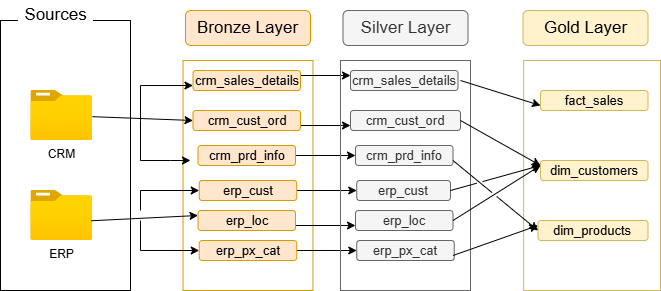

The diagram above was exported from draw.io. Its source (the exported page's mxGraphModel, read from the mxfile embedded in the PNG):
<mxGraphModel dx="1050" dy="522" grid="1" gridSize="10" guides="1" tooltips="1" connect="1" arrows="1" fold="1" page="1" pageScale="1" pageWidth="1169" pageHeight="827" math="0" shadow="0">
  <root>
    <mxCell id="0" />
    <mxCell id="1" parent="0" />
    <mxCell id="iWsAyG6ZpU2JkUWpGJTT-1" value="" style="rounded=0;whiteSpace=wrap;html=1;direction=south;fillColor=none;" parent="1" vertex="1">
      <mxGeometry x="140" y="130" width="130" height="270" as="geometry" />
    </mxCell>
    <mxCell id="iWsAyG6ZpU2JkUWpGJTT-2" value="&lt;font style=&quot;font-size: 17px;&quot;&gt;Sources&lt;/font&gt;" style="rounded=1;whiteSpace=wrap;html=1;strokeColor=none;" parent="1" vertex="1">
      <mxGeometry x="157.5" y="110" width="75" height="30" as="geometry" />
    </mxCell>
    <mxCell id="iWsAyG6ZpU2JkUWpGJTT-3" value="CRM" style="image;aspect=fixed;html=1;points=[];align=center;fontSize=12;image=img/lib/azure2/general/Folder_Blank.svg;" parent="1" vertex="1">
      <mxGeometry x="170.35" y="200" width="61.61" height="50" as="geometry" />
    </mxCell>
    <mxCell id="iWsAyG6ZpU2JkUWpGJTT-4" value="ERP" style="image;aspect=fixed;html=1;points=[];align=center;fontSize=12;image=img/lib/azure2/general/Folder_Blank.svg;" parent="1" vertex="1">
      <mxGeometry x="170.36" y="300" width="61.61" height="50" as="geometry" />
    </mxCell>
    <mxCell id="iWsAyG6ZpU2JkUWpGJTT-5" value="" style="rounded=0;whiteSpace=wrap;html=1;direction=south;fillColor=none;strokeColor=#d79b00;" parent="1" vertex="1">
      <mxGeometry x="322.5" y="170" width="130" height="230" as="geometry" />
    </mxCell>
    <mxCell id="iWsAyG6ZpU2JkUWpGJTT-6" value="&lt;font style=&quot;font-size: 17px;&quot;&gt;Bronze Layer&lt;/font&gt;" style="rounded=1;whiteSpace=wrap;html=1;fillColor=#ffe6cc;strokeColor=#d79b00;" parent="1" vertex="1">
      <mxGeometry x="325" y="120" width="125" height="35" as="geometry" />
    </mxCell>
    <mxCell id="L-yNgzGuGRYo3Zxc3UXO-17" style="edgeStyle=orthogonalEdgeStyle;rounded=0;orthogonalLoop=1;jettySize=auto;html=1;exitX=1;exitY=0.25;exitDx=0;exitDy=0;entryX=0;entryY=0.25;entryDx=0;entryDy=0;" edge="1" parent="1" source="iWsAyG6ZpU2JkUWpGJTT-7" target="L-yNgzGuGRYo3Zxc3UXO-3">
      <mxGeometry relative="1" as="geometry" />
    </mxCell>
    <mxCell id="iWsAyG6ZpU2JkUWpGJTT-7" value="&lt;font style=&quot;font-size: 13px;&quot;&gt;crm_sales_details&lt;/font&gt;" style="rounded=1;whiteSpace=wrap;html=1;fillColor=#ffe6cc;strokeColor=#d79b00;" parent="1" vertex="1">
      <mxGeometry x="332.5" y="180" width="107.5" height="20" as="geometry" />
    </mxCell>
    <mxCell id="L-yNgzGuGRYo3Zxc3UXO-18" style="edgeStyle=orthogonalEdgeStyle;rounded=0;orthogonalLoop=1;jettySize=auto;html=1;exitX=1;exitY=0.75;exitDx=0;exitDy=0;entryX=0;entryY=0.75;entryDx=0;entryDy=0;" edge="1" parent="1" source="iWsAyG6ZpU2JkUWpGJTT-8" target="L-yNgzGuGRYo3Zxc3UXO-4">
      <mxGeometry relative="1" as="geometry" />
    </mxCell>
    <mxCell id="iWsAyG6ZpU2JkUWpGJTT-8" value="&lt;font style=&quot;font-size: 13px;&quot;&gt;crm_cust_ord&lt;/font&gt;" style="rounded=1;whiteSpace=wrap;html=1;fillColor=#ffe6cc;strokeColor=#d79b00;" parent="1" vertex="1">
      <mxGeometry x="332.5" y="220" width="107.5" height="20" as="geometry" />
    </mxCell>
    <mxCell id="L-yNgzGuGRYo3Zxc3UXO-20" style="edgeStyle=orthogonalEdgeStyle;rounded=0;orthogonalLoop=1;jettySize=auto;html=1;exitX=1;exitY=0.5;exitDx=0;exitDy=0;entryX=0;entryY=0.5;entryDx=0;entryDy=0;" edge="1" parent="1" source="iWsAyG6ZpU2JkUWpGJTT-9" target="L-yNgzGuGRYo3Zxc3UXO-5">
      <mxGeometry relative="1" as="geometry" />
    </mxCell>
    <mxCell id="iWsAyG6ZpU2JkUWpGJTT-9" value="&lt;font style=&quot;font-size: 13px;&quot;&gt;crm_prd_info&lt;/font&gt;" style="rounded=1;whiteSpace=wrap;html=1;fillColor=#ffe6cc;strokeColor=#d79b00;" parent="1" vertex="1">
      <mxGeometry x="337.5" y="255" width="97.5" height="20" as="geometry" />
    </mxCell>
    <mxCell id="iWsAyG6ZpU2JkUWpGJTT-26" value="" style="endArrow=classic;html=1;rounded=0;entryX=0;entryY=0.75;entryDx=0;entryDy=0;" parent="1" target="iWsAyG6ZpU2JkUWpGJTT-7" edge="1">
      <mxGeometry width="50" height="50" relative="1" as="geometry">
        <mxPoint x="280" y="230" as="sourcePoint" />
        <mxPoint x="269.65" y="160" as="targetPoint" />
        <Array as="points">
          <mxPoint x="280" y="230" />
          <mxPoint x="280" y="195" />
        </Array>
      </mxGeometry>
    </mxCell>
    <mxCell id="L-yNgzGuGRYo3Zxc3UXO-21" style="edgeStyle=orthogonalEdgeStyle;rounded=0;orthogonalLoop=1;jettySize=auto;html=1;exitX=1;exitY=0.5;exitDx=0;exitDy=0;entryX=0;entryY=0.5;entryDx=0;entryDy=0;" edge="1" parent="1" source="iWsAyG6ZpU2JkUWpGJTT-29" target="L-yNgzGuGRYo3Zxc3UXO-6">
      <mxGeometry relative="1" as="geometry" />
    </mxCell>
    <mxCell id="iWsAyG6ZpU2JkUWpGJTT-29" value="&lt;span style=&quot;font-size: 13px;&quot;&gt;erp_cust&lt;/span&gt;" style="rounded=1;whiteSpace=wrap;html=1;fillColor=#ffe6cc;strokeColor=#d79b00;" parent="1" vertex="1">
      <mxGeometry x="338.75" y="290" width="97.5" height="20" as="geometry" />
    </mxCell>
    <mxCell id="L-yNgzGuGRYo3Zxc3UXO-22" style="edgeStyle=orthogonalEdgeStyle;rounded=0;orthogonalLoop=1;jettySize=auto;html=1;exitX=1;exitY=0.75;exitDx=0;exitDy=0;entryX=0;entryY=0.75;entryDx=0;entryDy=0;" edge="1" parent="1" source="iWsAyG6ZpU2JkUWpGJTT-30" target="L-yNgzGuGRYo3Zxc3UXO-7">
      <mxGeometry relative="1" as="geometry" />
    </mxCell>
    <mxCell id="iWsAyG6ZpU2JkUWpGJTT-30" value="&lt;span style=&quot;font-size: 13px;&quot;&gt;erp_loc&lt;/span&gt;" style="rounded=1;whiteSpace=wrap;html=1;fillColor=#ffe6cc;strokeColor=#d79b00;" parent="1" vertex="1">
      <mxGeometry x="337.5" y="320" width="97.5" height="20" as="geometry" />
    </mxCell>
    <mxCell id="L-yNgzGuGRYo3Zxc3UXO-23" style="edgeStyle=orthogonalEdgeStyle;rounded=0;orthogonalLoop=1;jettySize=auto;html=1;exitX=1;exitY=0.5;exitDx=0;exitDy=0;entryX=0;entryY=0.5;entryDx=0;entryDy=0;" edge="1" parent="1" source="iWsAyG6ZpU2JkUWpGJTT-31" target="L-yNgzGuGRYo3Zxc3UXO-8">
      <mxGeometry relative="1" as="geometry" />
    </mxCell>
    <mxCell id="iWsAyG6ZpU2JkUWpGJTT-31" value="&lt;span style=&quot;font-size: 13px;&quot;&gt;erp_px_cat&lt;/span&gt;" style="rounded=1;whiteSpace=wrap;html=1;fillColor=#ffe6cc;strokeColor=#d79b00;" parent="1" vertex="1">
      <mxGeometry x="338.75" y="350" width="97.5" height="20" as="geometry" />
    </mxCell>
    <mxCell id="iWsAyG6ZpU2JkUWpGJTT-35" value="" style="endArrow=classic;html=1;rounded=0;exitX=0.979;exitY=0.605;exitDx=0;exitDy=0;exitPerimeter=0;entryX=0;entryY=0.25;entryDx=0;entryDy=0;" parent="1" source="iWsAyG6ZpU2JkUWpGJTT-4" target="iWsAyG6ZpU2JkUWpGJTT-30" edge="1">
      <mxGeometry width="50" height="50" relative="1" as="geometry">
        <mxPoint x="290" y="290" as="sourcePoint" />
        <mxPoint x="340" y="240" as="targetPoint" />
      </mxGeometry>
    </mxCell>
    <mxCell id="iWsAyG6ZpU2JkUWpGJTT-36" value="" style="endArrow=classic;html=1;rounded=0;entryX=0;entryY=0.5;entryDx=0;entryDy=0;" parent="1" target="iWsAyG6ZpU2JkUWpGJTT-29" edge="1">
      <mxGeometry width="50" height="50" relative="1" as="geometry">
        <mxPoint x="280" y="320" as="sourcePoint" />
        <mxPoint x="340" y="240" as="targetPoint" />
        <Array as="points">
          <mxPoint x="280" y="300" />
        </Array>
      </mxGeometry>
    </mxCell>
    <mxCell id="iWsAyG6ZpU2JkUWpGJTT-37" value="" style="endArrow=classic;html=1;rounded=0;entryX=0;entryY=0.5;entryDx=0;entryDy=0;" parent="1" target="iWsAyG6ZpU2JkUWpGJTT-31" edge="1">
      <mxGeometry width="50" height="50" relative="1" as="geometry">
        <mxPoint x="280" y="330" as="sourcePoint" />
        <mxPoint x="340" y="240" as="targetPoint" />
        <Array as="points">
          <mxPoint x="280" y="360" />
        </Array>
      </mxGeometry>
    </mxCell>
    <mxCell id="L-yNgzGuGRYo3Zxc3UXO-1" value="" style="rounded=0;whiteSpace=wrap;html=1;direction=south;fillColor=none;strokeColor=#666666;fontColor=#333333;" vertex="1" parent="1">
      <mxGeometry x="480" y="170" width="130" height="230" as="geometry" />
    </mxCell>
    <mxCell id="L-yNgzGuGRYo3Zxc3UXO-2" value="&lt;font style=&quot;font-size: 17px;&quot;&gt;Silver Layer&lt;/font&gt;" style="rounded=1;whiteSpace=wrap;html=1;fillColor=#f5f5f5;strokeColor=#666666;fontColor=#333333;" vertex="1" parent="1">
      <mxGeometry x="482.5" y="120" width="125" height="35" as="geometry" />
    </mxCell>
    <mxCell id="L-yNgzGuGRYo3Zxc3UXO-3" value="&lt;font style=&quot;font-size: 13px;&quot;&gt;crm_sales_details&lt;/font&gt;" style="rounded=1;whiteSpace=wrap;html=1;fillColor=#f5f5f5;strokeColor=#666666;fontColor=#333333;" vertex="1" parent="1">
      <mxGeometry x="490" y="180" width="107.5" height="20" as="geometry" />
    </mxCell>
    <mxCell id="L-yNgzGuGRYo3Zxc3UXO-4" value="&lt;font style=&quot;font-size: 13px;&quot;&gt;crm_cust_ord&lt;/font&gt;" style="rounded=1;whiteSpace=wrap;html=1;fillColor=#f5f5f5;strokeColor=#666666;fontColor=#333333;" vertex="1" parent="1">
      <mxGeometry x="490" y="220" width="110" height="20" as="geometry" />
    </mxCell>
    <mxCell id="L-yNgzGuGRYo3Zxc3UXO-5" value="&lt;font style=&quot;font-size: 13px;&quot;&gt;crm_prd_info&lt;/font&gt;" style="rounded=1;whiteSpace=wrap;html=1;fillColor=#f5f5f5;strokeColor=#666666;fontColor=#333333;" vertex="1" parent="1">
      <mxGeometry x="495" y="255" width="97.5" height="20" as="geometry" />
    </mxCell>
    <mxCell id="L-yNgzGuGRYo3Zxc3UXO-6" value="&lt;span style=&quot;font-size: 13px;&quot;&gt;erp_cust&lt;/span&gt;" style="rounded=1;whiteSpace=wrap;html=1;fillColor=#f5f5f5;strokeColor=#666666;fontColor=#333333;" vertex="1" parent="1">
      <mxGeometry x="496.25" y="290" width="93.75" height="20" as="geometry" />
    </mxCell>
    <mxCell id="L-yNgzGuGRYo3Zxc3UXO-7" value="&lt;span style=&quot;font-size: 13px;&quot;&gt;erp_loc&lt;/span&gt;" style="rounded=1;whiteSpace=wrap;html=1;fillColor=#f5f5f5;strokeColor=#666666;fontColor=#333333;" vertex="1" parent="1">
      <mxGeometry x="495" y="320" width="97.5" height="20" as="geometry" />
    </mxCell>
    <mxCell id="L-yNgzGuGRYo3Zxc3UXO-8" value="&lt;span style=&quot;font-size: 13px;&quot;&gt;erp_px_cat&lt;/span&gt;" style="rounded=1;whiteSpace=wrap;html=1;fillColor=#f5f5f5;strokeColor=#666666;fontColor=#333333;" vertex="1" parent="1">
      <mxGeometry x="496.25" y="350" width="97.5" height="20" as="geometry" />
    </mxCell>
    <mxCell id="L-yNgzGuGRYo3Zxc3UXO-9" value="" style="endArrow=classic;html=1;rounded=0;entryX=0;entryY=0.5;entryDx=0;entryDy=0;" edge="1" parent="1" source="iWsAyG6ZpU2JkUWpGJTT-3" target="iWsAyG6ZpU2JkUWpGJTT-8">
      <mxGeometry width="50" height="50" relative="1" as="geometry">
        <mxPoint x="390" y="300" as="sourcePoint" />
        <mxPoint x="440" y="250" as="targetPoint" />
      </mxGeometry>
    </mxCell>
    <mxCell id="L-yNgzGuGRYo3Zxc3UXO-10" value="" style="endArrow=classic;html=1;rounded=0;" edge="1" parent="1">
      <mxGeometry width="50" height="50" relative="1" as="geometry">
        <mxPoint x="280" y="230" as="sourcePoint" />
        <mxPoint x="330" y="270" as="targetPoint" />
        <Array as="points">
          <mxPoint x="280" y="270" />
          <mxPoint x="310" y="270" />
        </Array>
      </mxGeometry>
    </mxCell>
    <mxCell id="L-yNgzGuGRYo3Zxc3UXO-24" value="" style="rounded=0;whiteSpace=wrap;html=1;direction=south;fillColor=none;strokeColor=#d6b656;" vertex="1" parent="1">
      <mxGeometry x="663.13" y="170" width="136.87" height="230" as="geometry" />
    </mxCell>
    <mxCell id="L-yNgzGuGRYo3Zxc3UXO-25" value="&lt;font style=&quot;font-size: 17px;&quot;&gt;Gold Layer&lt;/font&gt;" style="rounded=1;whiteSpace=wrap;html=1;fillColor=#fff2cc;strokeColor=#d6b656;" vertex="1" parent="1">
      <mxGeometry x="662.5" y="120" width="125" height="35" as="geometry" />
    </mxCell>
    <mxCell id="L-yNgzGuGRYo3Zxc3UXO-26" value="&lt;span style=&quot;font-size: 13px;&quot;&gt;fact_sales&lt;/span&gt;" style="rounded=1;whiteSpace=wrap;html=1;fillColor=#fff2cc;strokeColor=#d6b656;" vertex="1" parent="1">
      <mxGeometry x="680" y="200" width="107.5" height="20" as="geometry" />
    </mxCell>
    <mxCell id="L-yNgzGuGRYo3Zxc3UXO-27" value="&lt;font style=&quot;font-size: 13px;&quot;&gt;dim_customers&lt;/font&gt;" style="rounded=1;whiteSpace=wrap;html=1;fillColor=#fff2cc;strokeColor=#d6b656;" vertex="1" parent="1">
      <mxGeometry x="680" y="270" width="107.5" height="20" as="geometry" />
    </mxCell>
    <mxCell id="L-yNgzGuGRYo3Zxc3UXO-28" value="&lt;font style=&quot;font-size: 13px;&quot;&gt;dim_products&lt;/font&gt;" style="rounded=1;whiteSpace=wrap;html=1;fillColor=#fff2cc;strokeColor=#d6b656;" vertex="1" parent="1">
      <mxGeometry x="677.49" y="330" width="110.01" height="20" as="geometry" />
    </mxCell>
    <mxCell id="L-yNgzGuGRYo3Zxc3UXO-45" value="" style="endArrow=classic;html=1;rounded=0;entryX=0;entryY=0.25;entryDx=0;entryDy=0;exitX=1;exitY=0.5;exitDx=0;exitDy=0;jumpStyle=gap;" edge="1" parent="1" source="L-yNgzGuGRYo3Zxc3UXO-7" target="L-yNgzGuGRYo3Zxc3UXO-27">
      <mxGeometry width="50" height="50" relative="1" as="geometry">
        <mxPoint x="592.5" y="340" as="sourcePoint" />
        <mxPoint x="642.5" y="290" as="targetPoint" />
      </mxGeometry>
    </mxCell>
    <mxCell id="L-yNgzGuGRYo3Zxc3UXO-46" value="" style="endArrow=classic;html=1;rounded=0;entryX=0;entryY=0.25;entryDx=0;entryDy=0;exitX=1;exitY=0.5;exitDx=0;exitDy=0;jumpStyle=gap;" edge="1" parent="1" source="L-yNgzGuGRYo3Zxc3UXO-4" target="L-yNgzGuGRYo3Zxc3UXO-27">
      <mxGeometry width="50" height="50" relative="1" as="geometry">
        <mxPoint x="593.75" y="235" as="sourcePoint" />
        <mxPoint x="643.75" y="185" as="targetPoint" />
      </mxGeometry>
    </mxCell>
    <mxCell id="L-yNgzGuGRYo3Zxc3UXO-47" value="" style="endArrow=classic;html=1;rounded=0;exitX=1;exitY=0.75;exitDx=0;exitDy=0;entryX=0;entryY=0.5;entryDx=0;entryDy=0;jumpStyle=gap;" edge="1" parent="1" source="L-yNgzGuGRYo3Zxc3UXO-5" target="L-yNgzGuGRYo3Zxc3UXO-28">
      <mxGeometry width="50" height="50" relative="1" as="geometry">
        <mxPoint x="550" y="300" as="sourcePoint" />
        <mxPoint x="680" y="275" as="targetPoint" />
      </mxGeometry>
    </mxCell>
    <mxCell id="L-yNgzGuGRYo3Zxc3UXO-48" value="" style="endArrow=classic;html=1;rounded=0;exitX=1;exitY=0.5;exitDx=0;exitDy=0;exitPerimeter=0;entryX=0;entryY=0.25;entryDx=0;entryDy=0;jumpStyle=gap;" edge="1" parent="1" source="L-yNgzGuGRYo3Zxc3UXO-6" target="L-yNgzGuGRYo3Zxc3UXO-27">
      <mxGeometry width="50" height="50" relative="1" as="geometry">
        <mxPoint x="550" y="300" as="sourcePoint" />
        <mxPoint x="680" y="286" as="targetPoint" />
        <Array as="points" />
      </mxGeometry>
    </mxCell>
    <mxCell id="L-yNgzGuGRYo3Zxc3UXO-50" value="" style="endArrow=classic;html=1;rounded=0;entryX=0;entryY=0.25;entryDx=0;entryDy=0;" edge="1" parent="1" target="L-yNgzGuGRYo3Zxc3UXO-28">
      <mxGeometry width="50" height="50" relative="1" as="geometry">
        <mxPoint x="592.5" y="365" as="sourcePoint" />
        <mxPoint x="642.5" y="315" as="targetPoint" />
      </mxGeometry>
    </mxCell>
    <mxCell id="L-yNgzGuGRYo3Zxc3UXO-51" value="" style="endArrow=classic;html=1;rounded=0;entryX=0;entryY=0.75;entryDx=0;entryDy=0;" edge="1" parent="1" target="L-yNgzGuGRYo3Zxc3UXO-26">
      <mxGeometry width="50" height="50" relative="1" as="geometry">
        <mxPoint x="600" y="190" as="sourcePoint" />
        <mxPoint x="650" y="140" as="targetPoint" />
      </mxGeometry>
    </mxCell>
  </root>
</mxGraphModel>